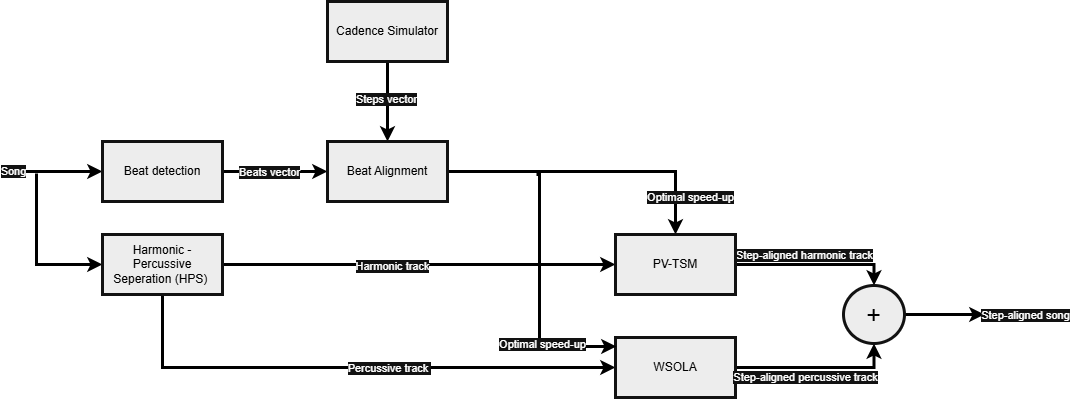

The diagram above was exported from draw.io. Its source (the exported page's mxGraphModel, read from the mxfile embedded in the PNG):
<mxGraphModel dx="1414" dy="743" grid="0" gridSize="10" guides="1" tooltips="1" connect="1" arrows="1" fold="1" page="1" pageScale="1" pageWidth="850" pageHeight="1100" background="light-dark(#FFFFFF,#FFFFFF)" math="0" shadow="0">
  <root>
    <mxCell id="0" />
    <mxCell id="1" parent="0" />
    <mxCell id="H9XILXaTKCgTaxIeVA-4-3" edge="1" parent="1" style="edgeStyle=orthogonalEdgeStyle;rounded=0;orthogonalLoop=1;jettySize=auto;html=1;strokeColor=light-dark(#000000,#000000);strokeWidth=3;" target="H9XILXaTKCgTaxIeVA-4-1" value="">
      <mxGeometry relative="1" as="geometry">
        <mxPoint x="50" y="280" as="sourcePoint" />
      </mxGeometry>
    </mxCell>
    <mxCell id="H9XILXaTKCgTaxIeVA-4-4" connectable="0" parent="H9XILXaTKCgTaxIeVA-4-3" style="edgeLabel;html=1;align=center;verticalAlign=middle;resizable=0;points=[];" value="Song" vertex="1">
      <mxGeometry relative="1" x="-0.1" y="1" as="geometry">
        <mxPoint x="-46" as="offset" />
      </mxGeometry>
    </mxCell>
    <mxCell id="H9XILXaTKCgTaxIeVA-4-8" edge="1" parent="1" source="H9XILXaTKCgTaxIeVA-4-1" style="edgeStyle=orthogonalEdgeStyle;shape=connector;rounded=0;orthogonalLoop=1;jettySize=auto;html=1;strokeColor=light-dark(#000000,#000000);strokeWidth=3;align=center;verticalAlign=middle;fontFamily=Helvetica;fontSize=11;fontColor=default;labelBackgroundColor=default;endArrow=classic;" target="H9XILXaTKCgTaxIeVA-4-7" value="">
      <mxGeometry relative="1" as="geometry" />
    </mxCell>
    <mxCell id="H9XILXaTKCgTaxIeVA-4-11" connectable="0" parent="H9XILXaTKCgTaxIeVA-4-8" style="edgeLabel;html=1;align=center;verticalAlign=middle;resizable=0;points=[];fontFamily=Helvetica;fontSize=11;fontColor=default;labelBackgroundColor=default;" value="Beats vector" vertex="1">
      <mxGeometry relative="1" x="-0.1" y="1" as="geometry">
        <mxPoint x="-1" y="1" as="offset" />
      </mxGeometry>
    </mxCell>
    <mxCell id="H9XILXaTKCgTaxIeVA-4-1" parent="1" style="whiteSpace=wrap;html=1;fillColor=#000000;strokeColor=#FFFFFF;strokeWidth=3;" value="&lt;span style=&quot;color: light-dark(rgb(0, 0, 0), rgb(0, 0, 0));&quot;&gt;Beat detection&lt;/span&gt;" vertex="1">
      <mxGeometry height="60" width="120" x="130" y="250" as="geometry" />
    </mxCell>
    <mxCell id="H9XILXaTKCgTaxIeVA-4-10" edge="1" parent="1" source="H9XILXaTKCgTaxIeVA-4-9" style="edgeStyle=orthogonalEdgeStyle;shape=connector;rounded=0;orthogonalLoop=1;jettySize=auto;html=1;strokeColor=light-dark(#000000,#000000);strokeWidth=3;align=center;verticalAlign=middle;fontFamily=Helvetica;fontSize=11;fontColor=default;labelBackgroundColor=default;endArrow=classic;" target="H9XILXaTKCgTaxIeVA-4-7" value="">
      <mxGeometry relative="1" as="geometry" />
    </mxCell>
    <mxCell id="H9XILXaTKCgTaxIeVA-4-12" connectable="0" parent="H9XILXaTKCgTaxIeVA-4-10" style="edgeLabel;html=1;align=center;verticalAlign=middle;resizable=0;points=[];fontFamily=Helvetica;fontSize=11;fontColor=default;labelBackgroundColor=default;" value="Steps vector" vertex="1">
      <mxGeometry relative="1" x="-0.075" y="-2" as="geometry">
        <mxPoint as="offset" />
      </mxGeometry>
    </mxCell>
    <mxCell id="H9XILXaTKCgTaxIeVA-4-14" edge="1" parent="1" source="H9XILXaTKCgTaxIeVA-4-7" style="edgeStyle=orthogonalEdgeStyle;shape=connector;rounded=0;orthogonalLoop=1;jettySize=auto;html=1;strokeColor=light-dark(#000000,#000000);strokeWidth=3;align=center;verticalAlign=middle;fontFamily=Helvetica;fontSize=11;fontColor=default;labelBackgroundColor=default;endArrow=classic;entryX=0.5;entryY=0;entryDx=0;entryDy=0;" target="H9XILXaTKCgTaxIeVA-4-29" value="">
      <mxGeometry relative="1" as="geometry">
        <mxPoint x="569" y="280" as="targetPoint" />
      </mxGeometry>
    </mxCell>
    <mxCell id="H9XILXaTKCgTaxIeVA-4-17" connectable="0" parent="H9XILXaTKCgTaxIeVA-4-14" style="edgeLabel;html=1;align=center;verticalAlign=middle;resizable=0;points=[];fontFamily=Helvetica;fontSize=11;fontColor=default;labelBackgroundColor=default;" value="Optimal speed-up" vertex="1">
      <mxGeometry relative="1" x="-0.075" y="1" as="geometry">
        <mxPoint x="107" y="26" as="offset" />
      </mxGeometry>
    </mxCell>
    <mxCell id="H9XILXaTKCgTaxIeVA-4-7" parent="1" style="whiteSpace=wrap;html=1;fillColor=#000000;strokeColor=#FFFFFF;strokeWidth=3;" value="&lt;span style=&quot;color: light-dark(rgb(0, 0, 0), rgb(0, 0, 0));&quot;&gt;Beat Alignment&lt;/span&gt;" vertex="1">
      <mxGeometry height="60" width="120" x="355" y="250" as="geometry" />
    </mxCell>
    <mxCell id="H9XILXaTKCgTaxIeVA-4-9" parent="1" style="whiteSpace=wrap;html=1;fillColor=#000000;strokeColor=#FFFFFF;strokeWidth=3;" value="&lt;span style=&quot;color: light-dark(rgb(0, 0, 0), rgb(0, 0, 0));&quot;&gt;Cadence Simulator&lt;/span&gt;" vertex="1">
      <mxGeometry height="60" width="120" x="355" y="110" as="geometry" />
    </mxCell>
    <mxCell id="H9XILXaTKCgTaxIeVA-4-25" edge="1" parent="1" style="edgeStyle=orthogonalEdgeStyle;shape=connector;rounded=0;orthogonalLoop=1;jettySize=auto;html=1;strokeColor=light-dark(#000000,#000000);strokeWidth=3;align=center;verticalAlign=middle;fontFamily=Helvetica;fontSize=11;fontColor=default;labelBackgroundColor=default;endArrow=classic;" target="H9XILXaTKCgTaxIeVA-4-20" value="">
      <mxGeometry relative="1" as="geometry">
        <Array as="points">
          <mxPoint x="64" y="373" />
        </Array>
        <mxPoint x="64" y="282" as="sourcePoint" />
      </mxGeometry>
    </mxCell>
    <mxCell id="H9XILXaTKCgTaxIeVA-4-28" edge="1" parent="1" source="H9XILXaTKCgTaxIeVA-4-20" style="edgeStyle=orthogonalEdgeStyle;shape=connector;rounded=0;orthogonalLoop=1;jettySize=auto;html=1;strokeColor=light-dark(#000000,#000000);strokeWidth=3;align=center;verticalAlign=middle;fontFamily=Helvetica;fontSize=11;fontColor=default;labelBackgroundColor=default;endArrow=classic;entryX=0;entryY=0.5;entryDx=0;entryDy=0;" target="H9XILXaTKCgTaxIeVA-4-26" value="">
      <mxGeometry relative="1" as="geometry">
        <Array as="points">
          <mxPoint x="190" y="476" />
        </Array>
      </mxGeometry>
    </mxCell>
    <mxCell id="H9XILXaTKCgTaxIeVA-4-36" connectable="0" parent="H9XILXaTKCgTaxIeVA-4-28" style="edgeLabel;html=1;align=center;verticalAlign=middle;resizable=0;points=[];fontFamily=Helvetica;fontSize=11;fontColor=default;labelBackgroundColor=default;" value="Percussive track&amp;nbsp;" vertex="1">
      <mxGeometry relative="1" x="0.1369" as="geometry">
        <mxPoint as="offset" />
      </mxGeometry>
    </mxCell>
    <mxCell id="H9XILXaTKCgTaxIeVA-4-30" edge="1" parent="1" source="H9XILXaTKCgTaxIeVA-4-20" style="edgeStyle=orthogonalEdgeStyle;shape=connector;rounded=0;orthogonalLoop=1;jettySize=auto;html=1;strokeColor=light-dark(#000000,#000000);strokeWidth=3;align=center;verticalAlign=middle;fontFamily=Helvetica;fontSize=11;fontColor=default;labelBackgroundColor=default;endArrow=classic;" target="H9XILXaTKCgTaxIeVA-4-29" value="">
      <mxGeometry relative="1" as="geometry" />
    </mxCell>
    <mxCell id="H9XILXaTKCgTaxIeVA-4-34" connectable="0" parent="H9XILXaTKCgTaxIeVA-4-30" style="edgeLabel;html=1;align=center;verticalAlign=middle;resizable=0;points=[];fontFamily=Helvetica;fontSize=11;fontColor=default;labelBackgroundColor=default;" value="Harmonic track" vertex="1">
      <mxGeometry relative="1" x="-0.1399" y="-1" as="geometry">
        <mxPoint as="offset" />
      </mxGeometry>
    </mxCell>
    <mxCell id="H9XILXaTKCgTaxIeVA-4-20" parent="1" style="whiteSpace=wrap;html=1;fillColor=#000000;strokeColor=#FFFFFF;strokeWidth=3;" value="&lt;span style=&quot;color: light-dark(rgb(0, 0, 0), rgb(0, 0, 0));&quot;&gt;Harmonic - Percussive Seperation (HPS)&amp;nbsp;&lt;/span&gt;" vertex="1">
      <mxGeometry height="60" width="120" x="130" y="343" as="geometry" />
    </mxCell>
    <mxCell id="H9XILXaTKCgTaxIeVA-4-41" edge="1" parent="1" source="H9XILXaTKCgTaxIeVA-4-26" style="edgeStyle=orthogonalEdgeStyle;shape=connector;rounded=0;orthogonalLoop=1;jettySize=auto;html=1;entryX=0.5;entryY=1;entryDx=0;entryDy=0;strokeColor=light-dark(#000000,#000000);strokeWidth=3;align=center;verticalAlign=middle;fontFamily=Helvetica;fontSize=11;fontColor=default;labelBackgroundColor=default;endArrow=classic;" target="H9XILXaTKCgTaxIeVA-4-38">
      <mxGeometry relative="1" as="geometry">
        <Array as="points">
          <mxPoint x="902" y="476" />
        </Array>
      </mxGeometry>
    </mxCell>
    <mxCell id="H9XILXaTKCgTaxIeVA-4-26" parent="1" style="whiteSpace=wrap;html=1;fillColor=#000000;strokeColor=#FFFFFF;strokeWidth=3;" value="&lt;span style=&quot;color: light-dark(rgb(0, 0, 0), rgb(0, 0, 0));&quot;&gt;WSOLA&lt;/span&gt;" vertex="1">
      <mxGeometry height="60" width="120" x="643" y="446" as="geometry" />
    </mxCell>
    <mxCell id="H9XILXaTKCgTaxIeVA-4-39" edge="1" parent="1" source="H9XILXaTKCgTaxIeVA-4-29" style="edgeStyle=orthogonalEdgeStyle;shape=connector;rounded=0;orthogonalLoop=1;jettySize=auto;html=1;strokeColor=light-dark(#000000,#000000);strokeWidth=3;align=center;verticalAlign=middle;fontFamily=Helvetica;fontSize=11;fontColor=default;labelBackgroundColor=default;endArrow=classic;entryX=0.5;entryY=0;entryDx=0;entryDy=0;" target="H9XILXaTKCgTaxIeVA-4-38" value="">
      <mxGeometry relative="1" as="geometry">
        <Array as="points">
          <mxPoint x="902" y="373" />
        </Array>
      </mxGeometry>
    </mxCell>
    <mxCell id="H9XILXaTKCgTaxIeVA-4-44" connectable="0" parent="H9XILXaTKCgTaxIeVA-4-39" style="edgeLabel;html=1;align=center;verticalAlign=middle;resizable=0;points=[];fontFamily=Helvetica;fontSize=11;fontColor=default;labelBackgroundColor=default;" value="Step-aligned harmonic track" vertex="1">
      <mxGeometry relative="1" x="-0.3354" as="geometry">
        <mxPoint x="15" y="-10" as="offset" />
      </mxGeometry>
    </mxCell>
    <mxCell id="H9XILXaTKCgTaxIeVA-4-29" parent="1" style="whiteSpace=wrap;html=1;fillColor=#000000;strokeColor=#FFFFFF;strokeWidth=3;" value="&lt;span style=&quot;color: light-dark(rgb(0, 0, 0), rgb(0, 0, 0));&quot;&gt;PV-TSM&lt;/span&gt;" vertex="1">
      <mxGeometry height="60" width="120" x="643" y="343" as="geometry" />
    </mxCell>
    <mxCell id="H9XILXaTKCgTaxIeVA-4-31" edge="1" parent="1" style="edgeStyle=orthogonalEdgeStyle;shape=connector;rounded=0;orthogonalLoop=1;jettySize=auto;html=1;strokeColor=light-dark(#000000,#000000);strokeWidth=3;align=center;verticalAlign=middle;fontFamily=Helvetica;fontSize=11;fontColor=default;labelBackgroundColor=default;endArrow=classic;entryX=0.008;entryY=0.15;entryDx=0;entryDy=0;entryPerimeter=0;" target="H9XILXaTKCgTaxIeVA-4-26" value="">
      <mxGeometry relative="1" as="geometry">
        <Array as="points">
          <mxPoint x="567" y="283" />
          <mxPoint x="567" y="455" />
        </Array>
        <mxPoint x="564" y="283" as="sourcePoint" />
        <mxPoint x="462" y="509" as="targetPoint" />
      </mxGeometry>
    </mxCell>
    <mxCell id="H9XILXaTKCgTaxIeVA-4-33" connectable="0" parent="1" style="edgeLabel;html=1;align=center;verticalAlign=middle;resizable=0;points=[];fontFamily=Helvetica;fontSize=11;fontColor=default;labelBackgroundColor=default;" value="Optimal speed-up" vertex="1">
      <mxGeometry x="569" y="452" as="geometry" />
    </mxCell>
    <mxCell id="H9XILXaTKCgTaxIeVA-4-42" edge="1" parent="1" source="H9XILXaTKCgTaxIeVA-4-38" style="edgeStyle=orthogonalEdgeStyle;shape=connector;rounded=0;orthogonalLoop=1;jettySize=auto;html=1;exitX=1;exitY=0.5;exitDx=0;exitDy=0;strokeColor=light-dark(#000000,#000000);strokeWidth=3;align=center;verticalAlign=middle;fontFamily=Helvetica;fontSize=11;fontColor=default;labelBackgroundColor=default;endArrow=classic;">
      <mxGeometry relative="1" as="geometry">
        <mxPoint x="1012" y="423" as="targetPoint" />
      </mxGeometry>
    </mxCell>
    <mxCell id="H9XILXaTKCgTaxIeVA-4-43" connectable="0" parent="H9XILXaTKCgTaxIeVA-4-42" style="edgeLabel;html=1;align=center;verticalAlign=middle;resizable=0;points=[];fontFamily=Helvetica;fontSize=11;fontColor=default;labelBackgroundColor=default;" value="Step-aligned song" vertex="1">
      <mxGeometry relative="1" x="-0.1" y="3" as="geometry">
        <mxPoint x="84" y="3" as="offset" />
      </mxGeometry>
    </mxCell>
    <mxCell id="H9XILXaTKCgTaxIeVA-4-38" parent="1" style="ellipse;whiteSpace=wrap;html=1;fillColor=#000000;strokeColor=#FFFFFF;strokeWidth=3;fontFamily=Helvetica;fontSize=12;fontColor=default;fontStyle=0;align=center;verticalAlign=middle;" value="&lt;span style=&quot;color: light-dark(rgb(0, 0, 0), rgb(0, 0, 0));&quot;&gt;&lt;font style=&quot;font-size: 25px;&quot;&gt;+&lt;/font&gt;&lt;/span&gt;" vertex="1">
      <mxGeometry height="58" width="61" x="871" y="394" as="geometry" />
    </mxCell>
    <mxCell id="H9XILXaTKCgTaxIeVA-4-45" connectable="0" parent="1" style="edgeLabel;html=1;align=center;verticalAlign=middle;resizable=0;points=[];fontFamily=Helvetica;fontSize=11;fontColor=default;labelBackgroundColor=default;" value="Step-aligned percussive track" vertex="1">
      <mxGeometry x="832" y="485" as="geometry" />
    </mxCell>
  </root>
</mxGraphModel>